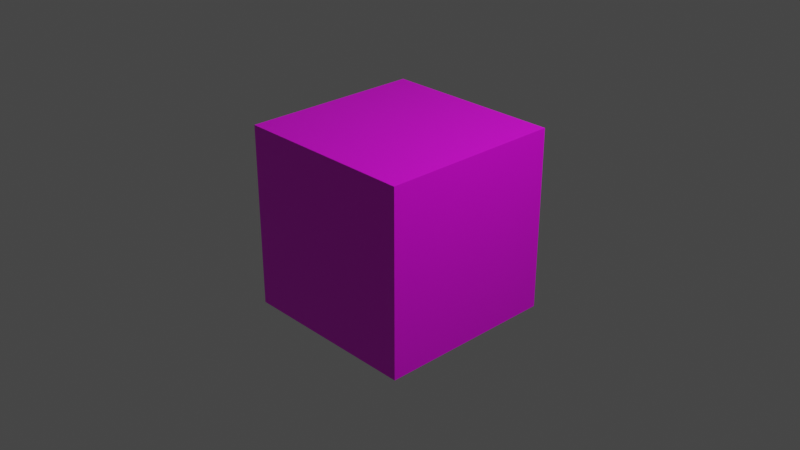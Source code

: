 # Source: TestCube.blend  (saved by Blender 3.2.14; exported with 4.5.12 LTS)
import bpy
from mathutils import Matrix  # noqa: F401  (used for matrix-valued properties, if any)

bpy.ops.wm.read_factory_settings(use_empty=True)
scene = bpy.context.scene
scene.name = 'Scene'

# ---- collections
col_collection = bpy.data.collections.new('Collection'); scene.collection.children.link(col_collection)

# ---- images (referenced by path relative to the original .blend; pixels are not part of the script)
import os
ASSET_DIR = os.environ.get("B2B_ASSET_DIR", "")  # directory of the original .blend (textures are referenced by path, not embedded)
HERE = os.path.dirname(os.path.abspath(__file__))  # packed textures are extracted next to this script under _unpacked/

def load_image(name, relpath, width, height, colorspace="sRGB"):
    """Load a texture the original file referenced (path relative to the .blend, or extracted next to this script)."""
    p = next((c for c in (os.path.join(HERE, relpath), os.path.join(ASSET_DIR, relpath)) if relpath and os.path.exists(c)), "")
    if p:
        img = bpy.data.images.load(p, check_existing=True)
        img.name = name
    else:  # same state as the original file: an image datablock whose file is absent (Cycles renders it pink)
        img = bpy.data.images.new(name, width, height)
        img.source = "FILE"
        img.filepath = "//" + (relpath or name)
    img.colorspace_settings.name = colorspace
    return img
img_untitled = load_image('Untitled', 'testColors2.png', 1024, 1024, 'sRGB')

# ---- materials (node trees are filled in below, after node groups)
mat_testmaterial = bpy.data.materials.new('Testmaterial')
mat_testmaterial.alpha_threshold = 0.0
mat_testmaterial.use_transparent_shadow = False
mat_testmaterial.line_color = (0.0, 0.0, 0.0, 1.0)

# ---- material node trees
mat_testmaterial.use_nodes = True; mat_testmaterial.node_tree.nodes.clear()
_N = mat_testmaterial.node_tree.nodes; _L = mat_testmaterial.node_tree.links
n0 = _N.new('ShaderNodeOutputMaterial'); n0.name = 'Material Output'; n0.location = (300, 300)
n1 = _N.new('ShaderNodeBsdfPrincipled'); n1.name = 'Principled BSDF'; n1.location = (10, 300)
n1.distribution = 'GGX'
n1.subsurface_method = 'RANDOM_WALK_SKIN'
n1.inputs[2].default_value = 0.4
n1.inputs[3].default_value = 1.45
n1.inputs[27].default_value = (0.0, 0.0, 0.0, 1.0)
n1.inputs[28].default_value = 1.0
n2 = _N.new('ShaderNodeTexImage'); n2.name = 'Image Texture'; n2.location = (-280, 280)
n2.image = img_untitled
_L.new(n1.outputs[0], n0.inputs[0])
_L.new(n2.outputs[0], n1.inputs[0])
n0.is_active_output = True

# ---- world
world_world = bpy.data.worlds.new('World'); scene.world = world_world
world_world.use_nodes = True; world_world.node_tree.nodes.clear()
_N = world_world.node_tree.nodes; _L = world_world.node_tree.links
n0 = _N.new('ShaderNodeOutputWorld'); n0.name = 'World Output'; n0.location = (300, 300)
n1 = _N.new('ShaderNodeBackground'); n1.name = 'Background'; n1.location = (10, 300)
n1.inputs[0].default_value = (0.05088, 0.05088, 0.05088, 1.0)
_L.new(n1.outputs[0], n0.inputs[0])
n0.is_active_output = True
world_world.color = (0.05088, 0.05088, 0.05088)
world_world.use_sun_shadow = False
world_world.sun_shadow_jitter_overblur = 0.0

# ---- cameras
cam_camera = bpy.data.cameras.new('Camera')
cam_camera.clip_end = 100.0
cam_camera.ortho_scale = 7.314

# ---- lights
light_light = bpy.data.lights.new('Light', 'POINT')
light_light.transmission_factor = 0.0
light_light.energy = 1000.0
light_light.shadow_soft_size = 0.1
light_light.shadow_maximum_resolution = 0.006
light_light.use_absolute_resolution = True

# ---- meshes
me_cube = bpy.data.meshes.new('Cube')
me_cube.from_pydata([(1.0, 1.0, 1.0), (1.0, 1.0, -1.0), (1.0, -1.0, 1.0), (1.0, -1.0, -1.0), (-1.0, 1.0, 1.0), (-1.0, 1.0, -1.0), (-1.0, -1.0, 1.0), (-1.0, -1.0, -1.0)], [], [(0, 4, 6, 2), (3, 2, 6, 7), (7, 6, 4, 5), (5, 1, 3, 7), (1, 0, 2, 3), (5, 4, 0, 1)])
_uv = me_cube.uv_layers.new(name='UVMap')
_uv.uv.foreach_set('vector', [0.25, 0.5, 0.0, 0.5, 5.96e-08, 0.25, 0.25, 0.25, 0.75, 0.0, 1.0, 0.0, 1.0, 0.25, 0.75, 0.25, 0.75, 0.25, 1.0, 0.25, 1.0, 0.5, 0.75, 0.5, 0.75, 0.5, 0.5, 0.5, 0.5, 0.25, 0.75, 0.25, 0.5, 0.5, 0.25, 0.5, 0.25, 0.25, 0.5, 0.25, 0.75, 0.5, 1.0, 0.5, 1.0, 0.75, 0.75, 0.75])
me_cube.materials.append(mat_testmaterial)
me_cube.use_mirror_vertex_groups = False
me_cube.update()

# ---- objects
ob_cube = bpy.data.objects.new('Cube', me_cube)
ob_light = bpy.data.objects.new('Light', light_light)
ob_camera = bpy.data.objects.new('Camera', cam_camera)

# ---- transforms, parenting, visibility, modifiers, constraints
ob_cube.location = (0.0, 0.0, 0.0)
ob_cube.lock_rotations_4d = False
ob_cube.empty_display_type = 'ARROWS'
ob_cube.lineart.crease_threshold = 0.0
ob_light.location = (4.076, 1.005, 5.904)
ob_light.rotation_euler = (0.6503, 0.05522, 1.866)
ob_light.lock_rotations_4d = False
ob_light.empty_display_type = 'ARROWS'
ob_light.color = (0.0, 0.0, 0.0, 0.0)
ob_light.lineart.crease_threshold = 0.0
ob_camera.location = (7.359, -6.926, 4.958)
ob_camera.rotation_euler = (1.109, 0.0, 0.8149)
ob_camera.lock_rotations_4d = False
ob_camera.empty_display_type = 'ARROWS'
ob_camera.color = (0.0, 0.0, 0.0, 0.0)
ob_camera.display_type = 'WIRE'
ob_camera.lineart.crease_threshold = 0.0

# ---- collection membership
col_collection.objects.link(ob_cube)
col_collection.objects.link(ob_light)
col_collection.objects.link(ob_camera)

# ---- scene / render settings (as saved in the file)
scene.camera = ob_camera
scene.frame_start = 1; scene.frame_end = 250; scene.frame_set(1)
scene.render.engine = 'BLENDER_EEVEE_NEXT'
scene.cycles.sampling_pattern = 'TABULATED_SOBOL'
scene.cycles.use_light_tree = False
scene.view_settings.view_transform = 'Filmic'
bpy.context.view_layer.update()
